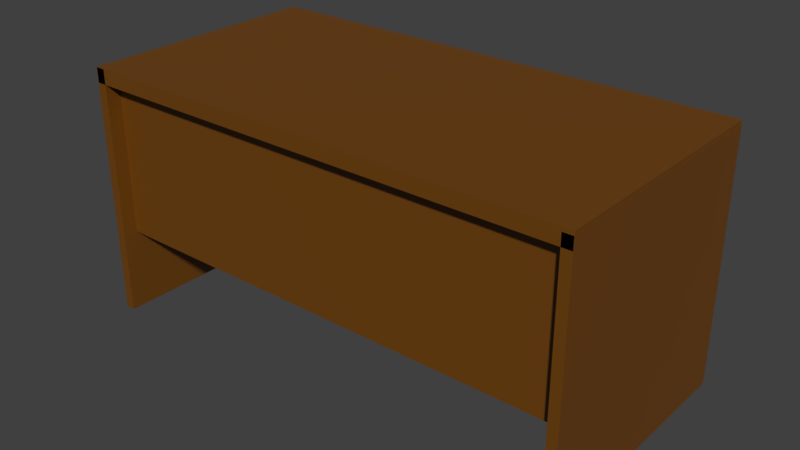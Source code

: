 # Source: Escritorio.blend  (saved by Blender 5.1.30; exported with 4.5.12 LTS)
import bpy
from mathutils import Matrix  # noqa: F401  (used for matrix-valued properties, if any)

bpy.ops.wm.read_factory_settings(use_empty=True)
scene = bpy.context.scene
scene.name = 'Scene'

# ---- collections
col_collection_1 = bpy.data.collections.new('Collection 1'); scene.collection.children.link(col_collection_1)

# ---- materials (node trees are filled in below, after node groups)
mat_material = bpy.data.materials.new('Material')

# ---- material node trees
mat_material.use_nodes = True; mat_material.node_tree.nodes.clear()
_N = mat_material.node_tree.nodes; _L = mat_material.node_tree.links
n0 = _N.new('ShaderNodeBsdfPrincipled'); n0.name = 'Principled BSDF'; n0.location = (-200, 100)
n1 = _N.new('ShaderNodeOutputMaterial'); n1.name = 'Material Output'; n1.location = (200, 100)
n2 = _N.new('ShaderNodeRGB'); n2.name = 'Colour'; n2.location = (-490, 80)
n2.outputs[0].default_value = (0.1626, 0.05293, 0.0, 1.0)
_L.new(n0.outputs[0], n1.inputs[0])
_L.new(n2.outputs[0], n0.inputs[0])
n1.is_active_output = True

# ---- world
world_world = bpy.data.worlds.new('World'); scene.world = world_world
world_world.use_nodes = True; world_world.node_tree.nodes.clear()
_N = world_world.node_tree.nodes; _L = world_world.node_tree.links
n0 = _N.new('ShaderNodeOutputWorld'); n0.name = 'World Output'; n0.location = (280, 0)
n1 = _N.new('ShaderNodeBackground'); n1.name = 'Background'; n1.location = (0, 0)
n1.inputs[0].default_value = (0.05088, 0.05088, 0.05088, 1.0)
n2 = _N.new('NodeFrame'); n2.name = 'Frame'; n2.location = (0, 0)
n2.label = 'Versioning: Use Nodes was removed'
n2.width = 150
n0.parent = n2
n1.parent = n2
_L.new(n1.outputs[0], n0.inputs[0])
n0.is_active_output = True
world_world.color = (0.05088, 0.05088, 0.05088)
world_world.use_sun_shadow = False
world_world.sun_shadow_jitter_overblur = 0.0
world_world.cycles.sampling_method = 'MANUAL'

# ---- meshes
me_cube_004 = bpy.data.meshes.new('Cube.004')
me_cube_004.from_pydata([(-1.0, -1.0, -1.0), (-1.0, -1.0, 1.0), (-1.0, 1.0, -1.0), (-1.0, 1.0, 1.0), (1.0, -1.0, -1.0), (1.0, -1.0, 1.0), (1.0, 1.0, -1.0), (1.0, 1.0, 1.0), (-0.9918, -12.82, -2.046), (-1.033, -12.82, -2.046), (-1.033, 187.2, -2.046), (-0.9918, -12.82, 1.171), (-1.033, -12.82, 1.171), (-1.033, 187.2, 1.171), (-0.9918, 179.0, -2.046), (-1.033, 179.0, -2.046), (-0.9918, 179.0, 1.171), (-1.033, 179.0, 1.171), (0.9901, -12.82, 1.129), (1.031, -12.82, 1.129), (1.031, 187.2, 1.129), (0.9901, -12.82, -2.088), (1.031, -12.82, -2.088), (1.031, 187.2, -2.088), (0.9901, 179.0, 1.129), (1.031, 179.0, 1.129), (0.9901, 179.0, -2.088), (1.031, 179.0, -2.088), (-1.031, -12.82, 0.9833), (-1.031, -12.82, 1.176), (-1.031, 187.2, 1.176), (1.03, -12.82, 0.9833), (1.03, -12.82, 1.176), (1.03, 187.2, 1.176), (-1.031, 179.0, 0.9833), (-1.031, 179.0, 1.176), (1.03, 179.0, 0.9833), (1.03, 179.0, 1.176)], [], [(0, 1, 3, 2), (2, 3, 7, 6), (6, 7, 5, 4), (4, 5, 1, 0), (2, 6, 4, 0), (7, 3, 1, 5), (16, 17, 12, 11), (11, 12, 9, 8), (14, 16, 11, 8), (17, 15, 9, 12), (13, 10, 15, 17), (10, 13, 16, 14), (8, 9, 15, 14), (16, 13, 17), (10, 14, 15), (26, 27, 22, 21), (21, 22, 19, 18), (24, 26, 21, 18), (27, 25, 19, 22), (23, 20, 25, 27), (20, 23, 26, 24), (18, 19, 25, 24), (26, 23, 27), (20, 24, 25), (36, 37, 32, 31), (31, 32, 29, 28), (34, 36, 31, 28), (37, 35, 29, 32), (33, 30, 35, 37), (30, 33, 36, 34), (28, 29, 35, 34), (36, 33, 37), (30, 34, 35)])
_uv = me_cube_004.uv_layers.new(name='UVMap')
_uv.uv.foreach_set('vector', [0.6667, 0.3333, 0.3333, 0.3333, 0.3333, 3.974e-08, 0.6667, 0.0, 0.3333, 0.6667, 3.974e-08, 0.6667, 0.0, 0.3333, 0.3333, 0.3333, 0.3333, 0.3333, 1.291e-07, 0.3333, 0.0, 8.941e-08, 0.3333, 0.0, 0.3333, 0.6667, 0.3333, 0.3333, 0.6667, 0.3333, 0.6667, 0.6667, 1.0, 0.3333, 0.6667, 0.3333, 0.6667, 2.98e-08, 1.0, 0.0, 0.3333, 0.6667, 0.3333, 1.0, 4.967e-08, 1.0, 0.0, 0.6667, 0.04, 0.5205, 0.06, 0.5205, 0.06, 1.0, 0.04, 1.0, 0.02, 1.0, 1.593e-07, 1.0, 0.0, 0.5, 0.02, 0.5, 0.0, 0.02052, 0.5, 0.02052, 0.5, 0.5, 5.96e-08, 0.5, 0.9795, 0.0, 0.9795, 0.5, 0.5, 0.5, 0.5, 2.98e-08, 1.0, 0.0, 1.0, 0.5, 0.9795, 0.5, 0.9795, 0.0, 0.0, 5.96e-08, 0.5, 0.0, 0.5, 0.02052, 0.0, 0.02052, 0.04, 1.0, 0.02, 1.0, 0.02, 0.5205, 0.04, 0.5205, 0.04, 0.5205, 0.06, 0.5, 0.06, 0.5205, 0.02, 0.5, 0.04, 0.5205, 0.02, 0.5205, 0.04, 0.5205, 0.06, 0.5205, 0.06, 1.0, 0.04, 1.0, 0.02, 1.0, 1.593e-07, 1.0, 0.0, 0.5, 0.02, 0.5, 0.0, 0.02052, 0.5, 0.02052, 0.5, 0.5, 5.96e-08, 0.5, 0.9795, 0.0, 0.9795, 0.5, 0.5, 0.5, 0.5, 2.98e-08, 1.0, 0.0, 1.0, 0.5, 0.9795, 0.5, 0.9795, 0.0, 0.0, 5.96e-08, 0.5, 0.0, 0.5, 0.02052, 0.0, 0.02052, 0.04, 1.0, 0.02, 1.0, 0.02, 0.5205, 0.04, 0.5205, 0.04, 0.5205, 0.06, 0.5, 0.06, 0.5205, 0.02, 0.5, 0.04, 0.5205, 0.02, 0.5205, 1.0, 0.653, 0.9717, 0.653, 0.9717, 0.3333, 1.0, 0.3333, 0.9434, 0.0, 0.9717, 0.0, 0.9717, 1.0, 0.9434, 1.0, 0.01936, 1.0, 0.01936, 0.0, 0.4717, 0.0, 0.4717, 1.0, 0.924, 0.0, 0.924, 1.0, 0.4717, 1.0, 0.4717, 0.0, 0.9434, 0.0, 0.9434, 1.0, 0.924, 1.0, 0.924, 0.0, 2.249e-07, 1.0, 0.0, 0.0, 0.01936, 0.0, 0.01936, 1.0, 1.0, 0.3333, 0.9717, 0.3333, 0.9717, 0.01368, 1.0, 0.01368, 1.0, 0.653, 0.9717, 0.6667, 0.9717, 0.653, 0.9717, 0.0, 1.0, 0.01368, 0.9717, 0.01368])
me_cube_004.materials.append(mat_material)
me_cube_004.use_remesh_preserve_volume = False
me_cube_004.use_remesh_preserve_attributes = False
me_cube_004.use_mirror_vertex_groups = False
me_cube_004.update()

# ---- objects
ob_cube_003 = bpy.data.objects.new('Cube.003', me_cube_004)

# ---- transforms, parenting, visibility, modifiers, constraints
ob_cube_003.location = (0.0002087, -0.218, 0.1461)
ob_cube_003.scale = (0.485, 0.0025, 0.1554)
ob_cube_003.lineart.crease_threshold = 0.0

# ---- collection membership
col_collection_1.objects.link(ob_cube_003)

# ---- scene / render settings (as saved in the file)
scene.frame_start = 1; scene.frame_end = 250; scene.frame_set(20)
scene.render.engine = 'CYCLES'
scene.render.resolution_percentage = 50
scene.render.dither_intensity = 0.0
scene.render.bake_type = 'DISPLACEMENT'
scene.render.bake_bias = 0.0
scene.render.bake_samples = 0
scene.cycles.use_denoising = False
scene.cycles.samples = 128
scene.cycles.sampling_pattern = 'TABULATED_SOBOL'
scene.cycles.light_sampling_threshold = 0.0
scene.cycles.use_adaptive_sampling = False
scene.cycles.use_light_tree = False
scene.cycles.blur_glossy = 0.0
scene.cycles.sample_clamp_indirect = 0.0
scene.view_settings.view_transform = 'Standard'
bpy.context.view_layer.update()

# ---- added for rendering (the .blend has no active camera and no usable light): camera, sun
cam_auto = bpy.data.cameras.new('AutoCamera')
cam_auto.lens = 50.0
cam_auto.sensor_width = 36.0
cam_auto.clip_end = 1000.0
ob_auto_camera = bpy.data.objects.new('AutoCamera', cam_auto)
scene.collection.objects.link(ob_auto_camera)
ob_auto_camera.location = (1.13668, -1.36426, 0.984794)
ob_auto_camera.rotation_euler = (1.09748, -7.21219e-08, 0.694738)
scene.camera = ob_auto_camera
light_auto_sun = bpy.data.lights.new('AutoSun', 'SUN')
light_auto_sun.energy = 3.0
light_auto_sun.angle = 0.0523599
ob_auto_sun = bpy.data.objects.new('AutoSun', light_auto_sun)
scene.collection.objects.link(ob_auto_sun)
ob_auto_sun.rotation_euler = (0.872665, 0.174533, 0.523599)
bpy.context.view_layer.update()
